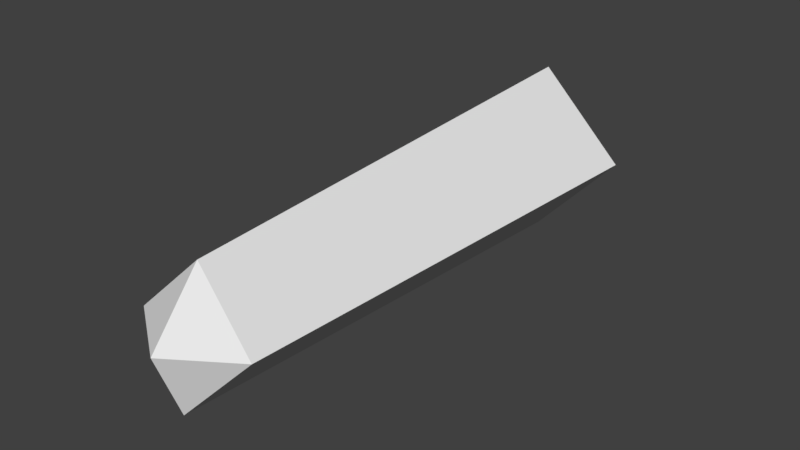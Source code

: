 # Source: huf_upperarm.blend  (saved by Blender 2.82.7; exported with 4.5.12 LTS)
import bpy
from mathutils import Matrix  # noqa: F401  (used for matrix-valued properties, if any)

bpy.ops.wm.read_factory_settings(use_empty=True)
scene = bpy.context.scene
scene.name = 'Scene'

# ---- collections
col_collection_1 = bpy.data.collections.new('Collection 1'); scene.collection.children.link(col_collection_1)

# ---- materials (node trees are filled in below, after node groups)
mat_standard = bpy.data.materials.new('Standard')
mat_standard.alpha_threshold = 0.0
mat_standard.use_transparent_shadow = False
mat_standard.specular_color = (0.0, 0.0, 0.0)
mat_standard.roughness = 0.5

# ---- material node trees

# ---- world
world_world = bpy.data.worlds.new('World'); scene.world = world_world
world_world.color = (0.05088, 0.05088, 0.05088)
world_world.use_sun_shadow = False
world_world.sun_shadow_jitter_overblur = 0.0
world_world.cycles.sampling_method = 'MANUAL'

# ---- meshes
me_geometry_n25626 = bpy.data.meshes.new('Geometry_n25626')
me_geometry_n25626.from_pydata([(-0.6167, -23.55, -3.324), (-3.594, -22.61, -0.2333), (-0.615, -0.03708, -4.541), (2.344, -22.7, -0.2333), (3.444, 0.01376, -0.2123), (-0.6162, -24.69, -0.2265), (-0.615, -0.03708, 3.819), (-4.698, -0.2547, -0.2123), (-0.6167, -22.27, 2.644), (0.5075, 2.319, -0.3839)], [], [(8, 1, 5), (0, 5, 1), (3, 5, 0), (6, 3, 4), (8, 5, 3), (1, 6, 7), (8, 6, 1), (9, 6, 4), (7, 6, 9), (1, 2, 0), (9, 4, 2), (3, 2, 4), (6, 8, 3), (2, 7, 9), (2, 1, 7), (0, 2, 3)])
_uv = me_geometry_n25626.uv_layers.new(name='UVMap')
_uv.uv.foreach_set('vector', [0.5809, 0.372, 0.406, 0.3699, 0.4877, 0.2764, 0.4027, 0.1906, 0.4877, 0.2764, 0.406, 0.3699, 0.5809, 0.1972, 0.4877, 0.2764, 0.4027, 0.1906, 0.0001784, 0.8143, 0.1857, 0.1906, 0.1857, 0.7829, 0.5809, 0.372, 0.4877, 0.2764, 0.5809, 0.1972, 0.0001784, 0.987, 0.6243, 0.8147, 0.6243, 0.9998, 0.01622, 0.8284, 0.6243, 0.8147, 0.0001784, 0.987, 0.2864, 0.2879, 0.188, 0.4034, 0.186, 0.1906, 0.4024, 0.4112, 0.188, 0.4034, 0.2864, 0.2879, 0.03394, 0.01304, 0.6581, 0.1902, 0.0001784, 0.1758, 0.2864, 0.2879, 0.186, 0.1906, 0.4024, 0.1925, 0.6842, 0.02695, 0.8473, 0.6583, 0.6584, 0.6187, 0.0001784, 0.8143, 0.02702, 0.2066, 0.1857, 0.1906, 0.4024, 0.1925, 0.4024, 0.4112, 0.2864, 0.2879, 0.6581, 0.1902, 0.03394, 0.01304, 0.6581, 0.0001784, 0.8473, 0.0001784, 0.8473, 0.6583, 0.6842, 0.02695])
me_geometry_n25626.materials.append(mat_standard)
me_geometry_n25626.use_remesh_preserve_volume = False
me_geometry_n25626.use_remesh_preserve_attributes = False
me_geometry_n25626.use_mirror_vertex_groups = False
me_geometry_n25626.update()

# ---- objects
ob_foot__6 = bpy.data.objects.new('foot (6)', me_geometry_n25626)

# ---- transforms, parenting, visibility, modifiers, constraints
ob_foot__6.location = (0.0, 0.0, 0.0)
ob_foot__6.lineart.crease_threshold = 0.0

# ---- collection membership
col_collection_1.objects.link(ob_foot__6)

# ---- scene / render settings (as saved in the file)
scene.frame_start = 1; scene.frame_end = 250; scene.frame_set(1)
scene.render.engine = 'BLENDER_EEVEE_NEXT'
scene.render.resolution_percentage = 50
scene.render.dither_intensity = 0.0
scene.cycles.use_denoising = False
scene.cycles.samples = 128
scene.cycles.sampling_pattern = 'TABULATED_SOBOL'
scene.cycles.use_adaptive_sampling = False
scene.cycles.use_light_tree = False
scene.cycles.blur_glossy = 0.0
scene.cycles.sample_clamp_indirect = 0.0
scene.view_settings.view_transform = 'Standard'
bpy.context.view_layer.update()

# ---- added for rendering (the .blend has no active camera and no usable light): camera, sun
cam_auto = bpy.data.cameras.new('AutoCamera')
cam_auto.lens = 50.0
cam_auto.sensor_width = 36.0
cam_auto.clip_end = 1000.0
ob_auto_camera = bpy.data.objects.new('AutoCamera', cam_auto)
scene.collection.objects.link(ob_auto_camera)
ob_auto_camera.location = (26.5975, -43.8559, 21.4185)
ob_auto_camera.rotation_euler = (1.09748, -7.21219e-08, 0.694738)
scene.camera = ob_auto_camera
light_auto_sun = bpy.data.lights.new('AutoSun', 'SUN')
light_auto_sun.energy = 3.0
light_auto_sun.angle = 0.0523599
ob_auto_sun = bpy.data.objects.new('AutoSun', light_auto_sun)
scene.collection.objects.link(ob_auto_sun)
ob_auto_sun.rotation_euler = (0.872665, 0.174533, 0.523599)
bpy.context.view_layer.update()
